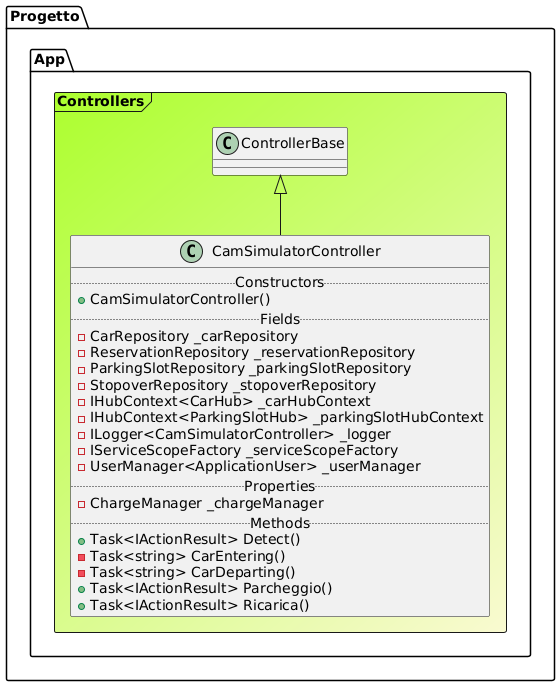

The diagram above was rendered by PlantUML. Its source (embedded in the PNG):
@startuml

Frame Progetto.App.Controllers #GreenYellow/LightGoldenRodYellow{
class "ControllerBase" as ControllerBase
class CamSimulatorController extends ControllerBase{
.. Constructors ..
+CamSimulatorController()
.. Fields ..
-CarRepository _carRepository
-ReservationRepository _reservationRepository
-ParkingSlotRepository _parkingSlotRepository
-StopoverRepository _stopoverRepository
-IHubContext<CarHub> _carHubContext
-IHubContext<ParkingSlotHub> _parkingSlotHubContext
-ILogger<CamSimulatorController> _logger
-IServiceScopeFactory _serviceScopeFactory
-UserManager<ApplicationUser> _userManager
.. Properties ..
- ChargeManager _chargeManager
.. Methods ..
+Task<IActionResult> Detect()
-Task<string> CarEntering()
-Task<string> CarDeparting()
+Task<IActionResult> Parcheggio()
+Task<IActionResult> Ricarica()
}
}
@enduml